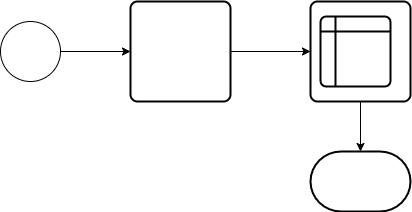

The diagram above was exported from draw.io. Its source (the exported page's mxGraphModel, read from the mxfile embedded in the PNG):
<mxGraphModel dx="792" dy="324" grid="1" gridSize="10" guides="1" tooltips="1" connect="1" arrows="1" fold="1" page="1" pageScale="1" pageWidth="850" pageHeight="1100" math="0" shadow="0">
  <root>
    <mxCell id="0" />
    <mxCell id="1" parent="0" />
    <mxCell id="9" value="" style="edgeStyle=orthogonalEdgeStyle;rounded=0;orthogonalLoop=1;jettySize=auto;html=1;" edge="1" parent="1" source="2" target="8">
      <mxGeometry relative="1" as="geometry" />
    </mxCell>
    <mxCell id="2" value="" style="rounded=1;whiteSpace=wrap;html=1;absoluteArcSize=1;arcSize=14;strokeWidth=2;" vertex="1" parent="1">
      <mxGeometry x="160" y="690" width="100" height="100" as="geometry" />
    </mxCell>
    <mxCell id="10" value="" style="edgeStyle=orthogonalEdgeStyle;rounded=0;orthogonalLoop=1;jettySize=auto;html=1;" edge="1" parent="1" source="8" target="6">
      <mxGeometry relative="1" as="geometry" />
    </mxCell>
    <mxCell id="8" value="" style="rounded=1;whiteSpace=wrap;html=1;absoluteArcSize=1;arcSize=14;strokeWidth=2;" vertex="1" parent="1">
      <mxGeometry x="340" y="690" width="100" height="100" as="geometry" />
    </mxCell>
    <mxCell id="7" value="" style="edgeStyle=orthogonalEdgeStyle;rounded=0;orthogonalLoop=1;jettySize=auto;html=1;" edge="1" parent="1" source="3" target="2">
      <mxGeometry relative="1" as="geometry" />
    </mxCell>
    <mxCell id="3" value="" style="verticalLabelPosition=bottom;verticalAlign=top;html=1;shape=mxgraph.flowchart.on-page_reference;" vertex="1" parent="1">
      <mxGeometry x="30" y="710" width="60" height="60" as="geometry" />
    </mxCell>
    <mxCell id="5" value="" style="shape=internalStorage;whiteSpace=wrap;html=1;dx=15;dy=15;rounded=1;arcSize=8;strokeWidth=2;" vertex="1" parent="1">
      <mxGeometry x="350" y="705" width="70" height="70" as="geometry" />
    </mxCell>
    <mxCell id="6" value="" style="strokeWidth=2;html=1;shape=mxgraph.flowchart.terminator;whiteSpace=wrap;" vertex="1" parent="1">
      <mxGeometry x="340" y="840" width="100" height="60" as="geometry" />
    </mxCell>
  </root>
</mxGraphModel>